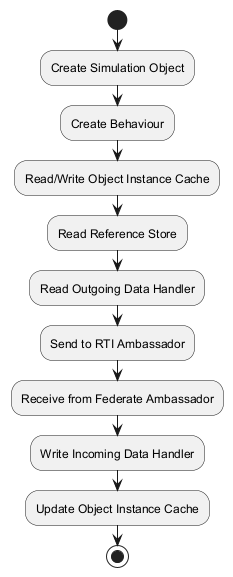

The diagram above was rendered by PlantUML. Its source (embedded in the PNG):
@startuml
start
:Create Simulation Object;
:Create Behaviour;
:Read/Write Object Instance Cache;
:Read Reference Store;
:Read Outgoing Data Handler;
:Send to RTI Ambassador;
:Receive from Federate Ambassador;
:Write Incoming Data Handler;
:Update Object Instance Cache;
stop
@enduml